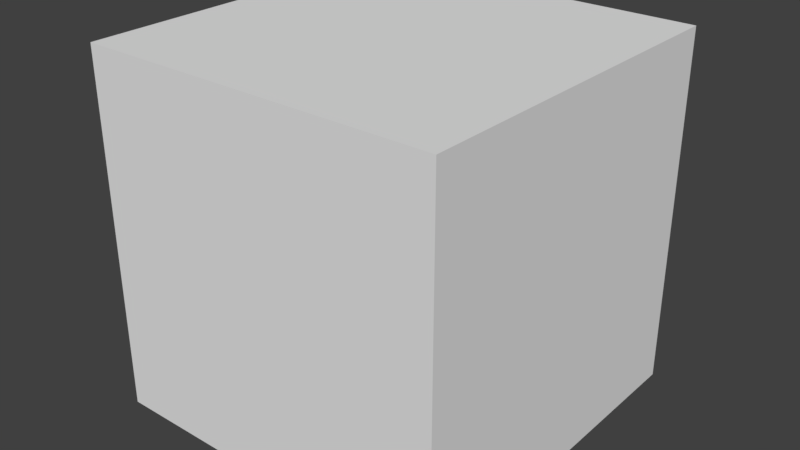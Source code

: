 # Source: simple_box.blend  (saved by Blender 2.78.0; exported with 4.5.12 LTS)
import bpy
from mathutils import Matrix  # noqa: F401  (used for matrix-valued properties, if any)

bpy.ops.wm.read_factory_settings(use_empty=True)
scene = bpy.context.scene
scene.name = 'Scene'

# ---- collections
col_collection_1 = bpy.data.collections.new('Collection 1'); scene.collection.children.link(col_collection_1)

# ---- world
world_world = bpy.data.worlds.new('World'); scene.world = world_world
world_world.color = (0.05088, 0.05088, 0.05088)
world_world.use_sun_shadow = False
world_world.sun_shadow_jitter_overblur = 0.0
world_world.cycles.sampling_method = 'MANUAL'

# ---- meshes
me_cube = bpy.data.meshes.new('Cube')
me_cube.from_pydata([(1.0, 1.0, -1.0), (1.0, -1.0, -1.0), (-1.0, -1.0, -1.0), (-1.0, 1.0, -1.0), (1.0, 1.0, 1.0), (1.0, -1.0, 1.0), (-1.0, -1.0, 1.0), (-1.0, 1.0, 1.0)], [], [(0, 3, 2, 1), (4, 5, 6, 7), (0, 1, 5, 4), (1, 2, 6, 5), (2, 3, 7, 6), (4, 7, 3, 0)])
_uv = me_cube.uv_layers.new(name='UVMap')
_uv.uv.foreach_set('vector', [1.987e-08, 0.6667, 0.0, 1.0, 0.3333, 1.0, 0.3333, 0.6667, 0.6667, 0.3333, 0.3333, 0.3333, 0.3333, 0.6667, 0.6667, 0.6667, 0.6667, 0.3333, 0.6667, 1.987e-08, 0.3333, 0.0, 0.3333, 0.3333, 2.98e-08, 0.3333, 0.3333, 0.3333, 0.3333, 0.0, 0.0, 1.291e-07, 1.0, 0.3333, 1.0, 0.0, 0.6667, 8.941e-08, 0.6667, 0.3333, 0.0, 0.3333, 2.98e-08, 0.6667, 0.3333, 0.6667, 0.3333, 0.3333])
me_cube.use_remesh_preserve_volume = False
me_cube.use_remesh_preserve_attributes = False
me_cube.use_mirror_vertex_groups = False
me_cube.update()

# ---- objects
ob_cube = bpy.data.objects.new('Cube', me_cube)

# ---- transforms, parenting, visibility, modifiers, constraints
ob_cube.location = (0.0, 0.0, 0.0)
ob_cube.lock_rotations_4d = False
ob_cube.empty_display_type = 'ARROWS'
ob_cube.lineart.crease_threshold = 0.0

# ---- collection membership
col_collection_1.objects.link(ob_cube)

# ---- scene / render settings (as saved in the file)
scene.frame_start = 1; scene.frame_end = 250; scene.frame_set(1)
scene.render.engine = 'BLENDER_EEVEE_NEXT'
scene.render.resolution_percentage = 50
scene.render.dither_intensity = 0.0
scene.cycles.use_denoising = False
scene.cycles.samples = 128
scene.cycles.sampling_pattern = 'TABULATED_SOBOL'
scene.cycles.light_sampling_threshold = 0.0
scene.cycles.use_adaptive_sampling = False
scene.cycles.use_light_tree = False
scene.cycles.blur_glossy = 0.0
scene.cycles.sample_clamp_indirect = 0.0
scene.view_settings.view_transform = 'Standard'
bpy.context.view_layer.update()

# ---- added for rendering (the .blend has no active camera and no usable light): camera, sun
cam_auto = bpy.data.cameras.new('AutoCamera')
cam_auto.lens = 50.0
cam_auto.sensor_width = 36.0
cam_auto.clip_end = 1000.0
ob_auto_camera = bpy.data.objects.new('AutoCamera', cam_auto)
scene.collection.objects.link(ob_auto_camera)
ob_auto_camera.location = (3.20507, -3.84609, 2.56406)
ob_auto_camera.rotation_euler = (1.09748, -7.21219e-08, 0.694738)
scene.camera = ob_auto_camera
light_auto_sun = bpy.data.lights.new('AutoSun', 'SUN')
light_auto_sun.energy = 3.0
light_auto_sun.angle = 0.0523599
ob_auto_sun = bpy.data.objects.new('AutoSun', light_auto_sun)
scene.collection.objects.link(ob_auto_sun)
ob_auto_sun.rotation_euler = (0.872665, 0.174533, 0.523599)
bpy.context.view_layer.update()
